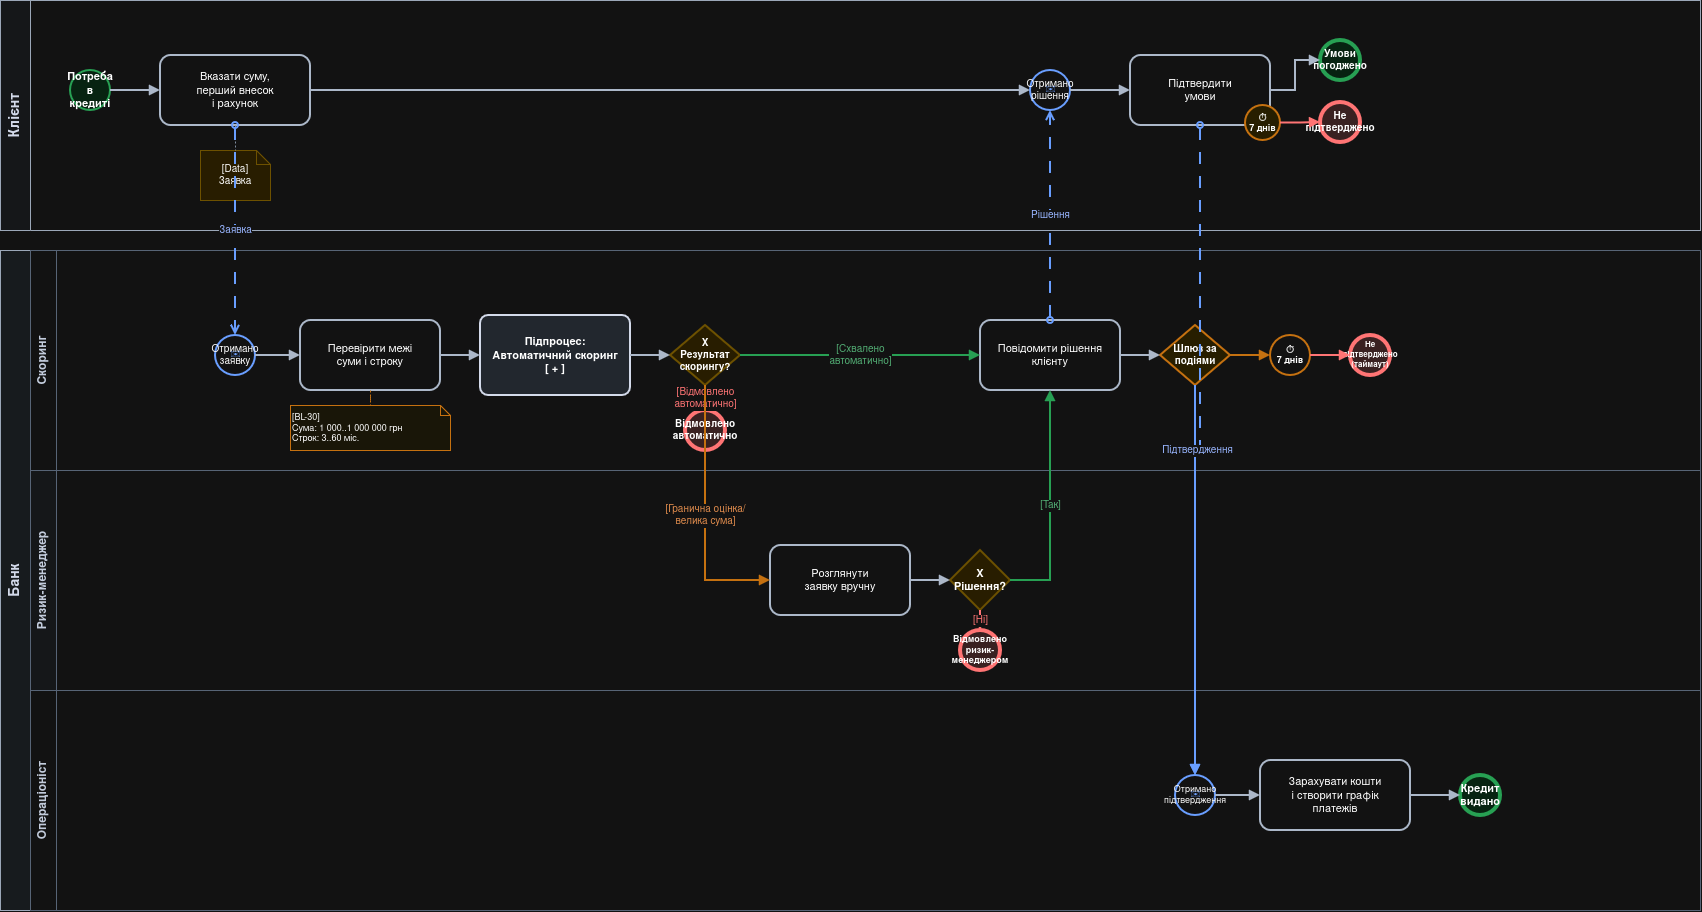

The diagram above was exported from draw.io. Its source (the exported page's mxGraphModel, read from the mxfile embedded in the PNG):
<mxGraphModel dx="1324" dy="787" grid="1" gridSize="10" guides="1" tooltips="1" connect="1" arrows="1" fold="1" page="1" pageScale="1" pageWidth="1920" pageHeight="1200" math="0" shadow="0">
  <root>
    <mxCell id="0" />
    <mxCell id="1" parent="0" />
    <mxCell id="pool_client" parent="1" style="swimlane;horizontal=0;whiteSpace=wrap;html=1;startSize=30;fillColor=#f8fafc;strokeColor=#475569;fontStyle=1;fontSize=14;fontColor=#0f172a;" value="Клієнт" vertex="1">
      <mxGeometry height="230" width="1700" x="40" y="40" as="geometry" />
    </mxCell>
    <mxCell id="pool_bank" parent="1" style="swimlane;horizontal=0;whiteSpace=wrap;html=1;startSize=30;fillColor=#f1f5f9;strokeColor=#475569;fontStyle=1;fontSize=14;fontColor=#0f172a;" value="Банк" vertex="1">
      <mxGeometry height="660" width="1700" x="40" y="290" as="geometry" />
    </mxCell>
    <mxCell id="lane_scoring" parent="1" style="swimlane;horizontal=0;whiteSpace=wrap;html=1;startSize=26;fillColor=#ffffff;strokeColor=#94a3b8;fontStyle=1;fontSize=12;fontColor=#1e293b;" value="Скоринг" vertex="1">
      <mxGeometry height="220" width="1670" x="70" y="290" as="geometry" />
    </mxCell>
    <mxCell id="lane_rm" parent="1" style="swimlane;horizontal=0;whiteSpace=wrap;html=1;startSize=26;fillColor=#f8fafc;strokeColor=#94a3b8;fontStyle=1;fontSize=12;fontColor=#1e293b;" value="Ризик-менеджер" vertex="1">
      <mxGeometry height="220" width="1670" x="70" y="510" as="geometry" />
    </mxCell>
    <mxCell id="lane_op" parent="1" style="swimlane;horizontal=0;whiteSpace=wrap;html=1;startSize=26;fillColor=#ffffff;strokeColor=#94a3b8;fontStyle=1;fontSize=12;fontColor=#1e293b;" value="Операціоніст" vertex="1">
      <mxGeometry height="220" width="1670" x="70" y="730" as="geometry" />
    </mxCell>
    <mxCell id="c_start" parent="1" style="ellipse;whiteSpace=wrap;html=1;aspect=fixed;fillColor=#dcfce7;strokeColor=#16a34a;strokeWidth=2;fontSize=11;fontStyle=1;" value="Потреба в&#10;кредиті" vertex="1">
      <mxGeometry height="40" width="40" x="110" y="110" as="geometry" />
    </mxCell>
    <mxCell id="c_task_input" parent="1" style="rounded=1;whiteSpace=wrap;html=1;arcSize=15;fillColor=#ffffff;strokeColor=#334155;strokeWidth=2;fontSize=11;" value="Вказати суму,&#10;перший внесок&#10;і рахунок" vertex="1">
      <mxGeometry height="70" width="150" x="200" y="95" as="geometry" />
    </mxCell>
    <mxCell id="c_data_app" parent="1" style="shape=note;whiteSpace=wrap;html=1;size=14;verticalAlign=middle;fillColor=#fff2cc;strokeColor=#d6b656;strokeWidth=1;fontSize=10;" value="[Data]&#10;Заявка" vertex="1">
      <mxGeometry height="50" width="70" x="240" y="190" as="geometry" />
    </mxCell>
    <mxCell id="c_wait_decision" parent="1" style="ellipse;whiteSpace=wrap;html=1;aspect=fixed;fillColor=#ffffff;strokeColor=#2563eb;strokeWidth=2;fontSize=10;" value="Отримано&#10;рішення" vertex="1">
      <mxGeometry height="40" width="40" x="1070" y="110" as="geometry" />
    </mxCell>
    <mxCell id="c_icon_envelope1" parent="1" style="text;html=1;align=center;verticalAlign=middle;resizable=0;points=[];autosize=1;strokeColor=none;fillColor=none;fontSize=14;fontColor=#2563eb;" value="✉" vertex="1">
      <mxGeometry height="30" width="30" x="1075" y="115" as="geometry" />
    </mxCell>
    <mxCell id="c_task_confirm" parent="1" style="rounded=1;whiteSpace=wrap;html=1;arcSize=15;fillColor=#ffffff;strokeColor=#334155;strokeWidth=2;fontSize=11;" value="Підтвердити&#10;умови" vertex="1">
      <mxGeometry height="70" width="140" x="1170" y="95" as="geometry" />
    </mxCell>
    <mxCell id="c_end_agreed" parent="1" style="ellipse;whiteSpace=wrap;html=1;aspect=fixed;fillColor=#dcfce7;strokeColor=#16a34a;strokeWidth=4;fontSize=10;fontStyle=1;" value="Умови&#10;погоджено" vertex="1">
      <mxGeometry height="40" width="40" x="1360" y="80" as="geometry" />
    </mxCell>
    <mxCell id="c_timer_event" parent="1" style="ellipse;whiteSpace=wrap;html=1;aspect=fixed;fillColor=#fef3c7;strokeColor=#d97706;strokeWidth=2;fontSize=9;fontStyle=1;" value="⏱&#10;7 днів" vertex="1">
      <mxGeometry height="35" width="35" x="1285" y="145" as="geometry" />
    </mxCell>
    <mxCell id="c_end_timeout" parent="1" style="ellipse;whiteSpace=wrap;html=1;aspect=fixed;fillColor=#fee2e2;strokeColor=#ef4444;strokeWidth=4;fontSize=10;fontStyle=1;" value="Не&#10;підтверджено" vertex="1">
      <mxGeometry height="40" width="40" x="1360" y="142" as="geometry" />
    </mxCell>
    <mxCell id="s_start_msg" parent="1" style="ellipse;whiteSpace=wrap;html=1;aspect=fixed;fillColor=#ffffff;strokeColor=#2563eb;strokeWidth=2;fontSize=10;" value="Отримано&#10;заявку" vertex="1">
      <mxGeometry height="40" width="40" x="255" y="375" as="geometry" />
    </mxCell>
    <mxCell id="s_icon_envelope" parent="1" style="text;html=1;align=center;verticalAlign=middle;resizable=0;points=[];autosize=1;strokeColor=none;fillColor=none;fontSize=14;fontColor=#2563eb;" value="✉" vertex="1">
      <mxGeometry height="30" width="30" x="260" y="380" as="geometry" />
    </mxCell>
    <mxCell id="s_task_limits" parent="1" style="rounded=1;whiteSpace=wrap;html=1;arcSize=15;fillColor=#ffffff;strokeColor=#334155;strokeWidth=2;fontSize=11;" value="Перевірити межі&#10;суми і строку" vertex="1">
      <mxGeometry height="70" width="140" x="340" y="360" as="geometry" />
    </mxCell>
    <mxCell id="s_note_limits" parent="1" style="shape=note;whiteSpace=wrap;html=1;size=10;verticalAlign=middle;fillColor=#fffbeb;strokeColor=#d97706;strokeWidth=1;fontSize=9;align=left;" value="[BL-30]&#10;Сума: 1 000..1 000 000 грн&#10;Строк: 3..60 міс." vertex="1">
      <mxGeometry height="45" width="160" x="330" y="445" as="geometry" />
    </mxCell>
    <mxCell id="s_subproc" parent="1" style="rounded=1;whiteSpace=wrap;html=1;arcSize=10;fillColor=#e2e8f0;strokeColor=#0f172a;strokeWidth=2;fontSize=11;fontStyle=1;" value="Підпроцес:&#10;Автоматичний скоринг&#10;[ + ]" vertex="1">
      <mxGeometry height="80" width="150" x="520" y="355" as="geometry" />
    </mxCell>
    <mxCell id="s_gw_res" parent="1" style="rhombus;whiteSpace=wrap;html=1;fillColor=#fff2cc;strokeColor=#d6b656;strokeWidth=2;fontSize=10;fontStyle=1;" value="X&#10;Результат&#10;скорингу?" vertex="1">
      <mxGeometry height="60" width="70" x="710" y="365" as="geometry" />
    </mxCell>
    <mxCell id="s_end_autorej" parent="1" style="ellipse;whiteSpace=wrap;html=1;aspect=fixed;fillColor=#fee2e2;strokeColor=#ef4444;strokeWidth=4;fontSize=10;fontStyle=1;" value="Відмовлено&#10;автоматично" vertex="1">
      <mxGeometry height="40" width="40" x="725" y="450" as="geometry" />
    </mxCell>
    <mxCell id="rm_task_review" parent="1" style="rounded=1;whiteSpace=wrap;html=1;arcSize=15;fillColor=#ffffff;strokeColor=#334155;strokeWidth=2;fontSize=11;" value="Розглянути&#10;заявку вручну" vertex="1">
      <mxGeometry height="70" width="140" x="810" y="585" as="geometry" />
    </mxCell>
    <mxCell id="rm_gw_dec" parent="1" style="rhombus;whiteSpace=wrap;html=1;fillColor=#fff2cc;strokeColor=#d6b656;strokeWidth=2;fontSize=11;fontStyle=1;" value="X&#10;Рішення?" vertex="1">
      <mxGeometry height="60" width="60" x="990" y="590" as="geometry" />
    </mxCell>
    <mxCell id="rm_end_rej" parent="1" style="ellipse;whiteSpace=wrap;html=1;aspect=fixed;fillColor=#fee2e2;strokeColor=#ef4444;strokeWidth=4;fontSize=9;fontStyle=1;" value="Відмовлено&#10;ризик-&#10;менеджером" vertex="1">
      <mxGeometry height="40" width="40" x="1000" y="670" as="geometry" />
    </mxCell>
    <mxCell id="s_task_notify" parent="1" style="rounded=1;whiteSpace=wrap;html=1;arcSize=15;fillColor=#ffffff;strokeColor=#334155;strokeWidth=2;fontSize=11;" value="Повідомити рішення&#10;клієнту" vertex="1">
      <mxGeometry height="70" width="140" x="1020" y="360" as="geometry" />
    </mxCell>
    <mxCell id="s_gw_event" parent="1" style="rhombus;whiteSpace=wrap;html=1;fillColor=#fef3c7;strokeColor=#d97706;strokeWidth=2;fontSize=10;fontStyle=1;" value="Шлюз за&#10;подіями" vertex="1">
      <mxGeometry height="60" width="70" x="1200" y="365" as="geometry" />
    </mxCell>
    <mxCell id="s_timer_wait" parent="1" style="ellipse;whiteSpace=wrap;html=1;aspect=fixed;fillColor=#ffffff;strokeColor=#d97706;strokeWidth=2;fontSize=9;fontStyle=1;" value="⏱&#10;7 днів" vertex="1">
      <mxGeometry height="40" width="40" x="1310" y="375" as="geometry" />
    </mxCell>
    <mxCell id="s_end_timeout" parent="1" style="ellipse;whiteSpace=wrap;html=1;aspect=fixed;fillColor=#fee2e2;strokeColor=#ef4444;strokeWidth=4;fontSize=8;fontStyle=1;" value="Не&#10;підтверджено&#10;(таймаут)" vertex="1">
      <mxGeometry height="40" width="40" x="1390" y="375" as="geometry" />
    </mxCell>
    <mxCell id="op_start_confirm" parent="1" style="ellipse;whiteSpace=wrap;html=1;aspect=fixed;fillColor=#ffffff;strokeColor=#2563eb;strokeWidth=2;fontSize=9;" value="Отримано&#10;підтвердження" vertex="1">
      <mxGeometry height="40" width="40" x="1215" y="815" as="geometry" />
    </mxCell>
    <mxCell id="op_icon_env" parent="1" style="text;html=1;align=center;verticalAlign=middle;resizable=0;points=[];autosize=1;strokeColor=none;fillColor=none;fontSize=14;fontColor=#2563eb;" value="✉" vertex="1">
      <mxGeometry height="30" width="30" x="1220" y="820" as="geometry" />
    </mxCell>
    <mxCell id="op_task_disburse" parent="1" style="rounded=1;whiteSpace=wrap;html=1;arcSize=15;fillColor=#ffffff;strokeColor=#334155;strokeWidth=2;fontSize=11;" value="Зарахувати кошти&#10;і створити графік&#10;платежів" vertex="1">
      <mxGeometry height="70" width="150" x="1300" y="800" as="geometry" />
    </mxCell>
    <mxCell id="op_end_done" parent="1" style="ellipse;whiteSpace=wrap;html=1;aspect=fixed;fillColor=#dcfce7;strokeColor=#16a34a;strokeWidth=4;fontSize=11;fontStyle=1;" value="Кредит&#10;видано" vertex="1">
      <mxGeometry height="40" width="40" x="1500" y="815" as="geometry" />
    </mxCell>
    <mxCell id="seq1" edge="1" parent="1" source="c_start" style="edgeStyle=orthogonalEdgeStyle;rounded=0;html=1;endArrow=block;endFill=1;strokeWidth=2;strokeColor=#334155;" target="c_task_input">
      <mxGeometry relative="1" as="geometry" />
    </mxCell>
    <mxCell id="seq_c_cont" edge="1" parent="1" source="c_task_input" style="edgeStyle=orthogonalEdgeStyle;rounded=0;html=1;endArrow=block;endFill=1;strokeWidth=2;strokeColor=#334155;" target="c_wait_decision">
      <mxGeometry relative="1" as="geometry" />
    </mxCell>
    <mxCell id="assoc1" edge="1" parent="1" source="c_task_input" style="edgeStyle=orthogonalEdgeStyle;rounded=0;html=1;dashed=1;dashPattern=2 2;endArrow=none;startArrow=none;strokeColor=#64748b;" target="c_data_app">
      <mxGeometry relative="1" as="geometry" />
    </mxCell>
    <mxCell id="msg1" edge="1" parent="1" source="c_task_input" style="edgeStyle=orthogonalEdgeStyle;rounded=0;html=1;dashed=1;dashPattern=6 6;startArrow=oval;startFill=0;endArrow=open;endFill=0;strokeWidth=2;strokeColor=#2563eb;fontSize=10;fontColor=#1e40af;" target="s_start_msg" value="Заявка">
      <mxGeometry relative="1" as="geometry" />
    </mxCell>
    <mxCell id="seq2" edge="1" parent="1" source="s_start_msg" style="edgeStyle=orthogonalEdgeStyle;rounded=0;html=1;endArrow=block;endFill=1;strokeWidth=2;strokeColor=#334155;" target="s_task_limits">
      <mxGeometry relative="1" as="geometry" />
    </mxCell>
    <mxCell id="assoc_note" edge="1" parent="1" source="s_task_limits" style="edgeStyle=orthogonalEdgeStyle;rounded=0;html=1;dashed=1;dashPattern=2 2;endArrow=none;startArrow=none;strokeColor=#d97706;" target="s_note_limits">
      <mxGeometry relative="1" as="geometry" />
    </mxCell>
    <mxCell id="seq3" edge="1" parent="1" source="s_task_limits" style="edgeStyle=orthogonalEdgeStyle;rounded=0;html=1;endArrow=block;endFill=1;strokeWidth=2;strokeColor=#334155;" target="s_subproc">
      <mxGeometry relative="1" as="geometry" />
    </mxCell>
    <mxCell id="seq4" edge="1" parent="1" source="s_subproc" style="edgeStyle=orthogonalEdgeStyle;rounded=0;html=1;endArrow=block;endFill=1;strokeWidth=2;strokeColor=#334155;" target="s_gw_res">
      <mxGeometry relative="1" as="geometry" />
    </mxCell>
    <mxCell id="seq_gw_rej" edge="1" parent="1" source="s_gw_res" style="edgeStyle=orthogonalEdgeStyle;rounded=0;html=1;endArrow=block;endFill=1;strokeWidth=2;strokeColor=#ef4444;fontSize=10;fontColor=#ef4444;" target="s_end_autorej" value="[Відмовлено&#10;автоматично]">
      <mxGeometry relative="1" as="geometry" />
    </mxCell>
    <mxCell id="seq_gw_rm" edge="1" parent="1" source="s_gw_res" style="edgeStyle=orthogonalEdgeStyle;rounded=0;html=1;endArrow=block;endFill=1;strokeWidth=2;strokeColor=#d97706;fontSize=10;fontColor=#b45309;" target="rm_task_review" value="[Гранична оцінка/&#10;велика сума]">
      <mxGeometry relative="1" as="geometry">
        <Array as="points">
          <mxPoint x="745" y="620" />
        </Array>
      </mxGeometry>
    </mxCell>
    <mxCell id="seq_gw_autoapp" edge="1" parent="1" source="s_gw_res" style="edgeStyle=orthogonalEdgeStyle;rounded=0;html=1;endArrow=block;endFill=1;strokeWidth=2;strokeColor=#16a34a;fontSize=10;fontColor=#15803d;" target="s_task_notify" value="[Схвалено&#10;автоматично]">
      <mxGeometry relative="1" as="geometry" />
    </mxCell>
    <mxCell id="seq_rm1" edge="1" parent="1" source="rm_task_review" style="edgeStyle=orthogonalEdgeStyle;rounded=0;html=1;endArrow=block;endFill=1;strokeWidth=2;strokeColor=#334155;" target="rm_gw_dec">
      <mxGeometry relative="1" as="geometry" />
    </mxCell>
    <mxCell id="seq_rm_rej" edge="1" parent="1" source="rm_gw_dec" style="edgeStyle=orthogonalEdgeStyle;rounded=0;html=1;endArrow=block;endFill=1;strokeWidth=2;strokeColor=#ef4444;fontSize=10;fontColor=#ef4444;" target="rm_end_rej" value="[Ні]">
      <mxGeometry relative="1" as="geometry" />
    </mxCell>
    <mxCell id="seq_rm_app" edge="1" parent="1" source="rm_gw_dec" style="edgeStyle=orthogonalEdgeStyle;rounded=0;html=1;endArrow=block;endFill=1;strokeWidth=2;strokeColor=#16a34a;fontSize=10;fontColor=#15803d;" target="s_task_notify" value="[Так]">
      <mxGeometry relative="1" as="geometry">
        <Array as="points">
          <mxPoint x="1090" y="620" />
        </Array>
      </mxGeometry>
    </mxCell>
    <mxCell id="seq_to_event_gw" edge="1" parent="1" source="s_task_notify" style="edgeStyle=orthogonalEdgeStyle;rounded=0;html=1;endArrow=block;endFill=1;strokeWidth=2;strokeColor=#334155;" target="s_gw_event">
      <mxGeometry relative="1" as="geometry" />
    </mxCell>
    <mxCell id="seq_ev_timer" edge="1" parent="1" source="s_gw_event" style="edgeStyle=orthogonalEdgeStyle;rounded=0;html=1;endArrow=block;endFill=1;strokeWidth=2;strokeColor=#d97706;" target="s_timer_wait">
      <mxGeometry relative="1" as="geometry" />
    </mxCell>
    <mxCell id="seq_timer_end" edge="1" parent="1" source="s_timer_wait" style="edgeStyle=orthogonalEdgeStyle;rounded=0;html=1;endArrow=block;endFill=1;strokeWidth=2;strokeColor=#ef4444;" target="s_end_timeout">
      <mxGeometry relative="1" as="geometry" />
    </mxCell>
    <mxCell id="seq_ev_confirm" edge="1" parent="1" source="s_gw_event" style="edgeStyle=orthogonalEdgeStyle;rounded=0;html=1;endArrow=block;endFill=1;strokeWidth=2;strokeColor=#2563eb;" target="op_start_confirm">
      <mxGeometry relative="1" as="geometry" />
    </mxCell>
    <mxCell id="msg_notify" edge="1" parent="1" source="s_task_notify" style="edgeStyle=orthogonalEdgeStyle;rounded=0;html=1;dashed=1;dashPattern=6 6;startArrow=oval;startFill=0;endArrow=open;endFill=0;strokeWidth=2;strokeColor=#2563eb;fontSize=10;fontColor=#1e40af;" target="c_wait_decision" value="Рішення">
      <mxGeometry relative="1" as="geometry" />
    </mxCell>
    <mxCell id="seq_c_wait" edge="1" parent="1" source="c_wait_decision" style="edgeStyle=orthogonalEdgeStyle;rounded=0;html=1;endArrow=block;endFill=1;strokeWidth=2;strokeColor=#334155;" target="c_task_confirm">
      <mxGeometry relative="1" as="geometry" />
    </mxCell>
    <mxCell id="seq_c_agreed" edge="1" parent="1" source="c_task_confirm" style="edgeStyle=orthogonalEdgeStyle;rounded=0;html=1;endArrow=block;endFill=1;strokeWidth=2;strokeColor=#334155;" target="c_end_agreed">
      <mxGeometry relative="1" as="geometry" />
    </mxCell>
    <mxCell id="seq_timer_rej" edge="1" parent="1" source="c_timer_event" style="edgeStyle=orthogonalEdgeStyle;rounded=0;html=1;endArrow=block;endFill=1;strokeWidth=2;strokeColor=#ef4444;" target="c_end_timeout">
      <mxGeometry relative="1" as="geometry" />
    </mxCell>
    <mxCell id="msg_confirm_send" edge="1" parent="1" source="c_task_confirm" style="edgeStyle=orthogonalEdgeStyle;rounded=0;html=1;dashed=1;dashPattern=6 6;startArrow=oval;startFill=0;endArrow=open;endFill=0;strokeWidth=2;strokeColor=#2563eb;fontSize=10;fontColor=#1e40af;" target="op_start_confirm" value="Підтвердження">
      <mxGeometry relative="1" as="geometry" />
    </mxCell>
    <mxCell id="seq_op1" edge="1" parent="1" source="op_start_confirm" style="edgeStyle=orthogonalEdgeStyle;rounded=0;html=1;endArrow=block;endFill=1;strokeWidth=2;strokeColor=#334155;" target="op_task_disburse">
      <mxGeometry relative="1" as="geometry" />
    </mxCell>
    <mxCell id="seq_op2" edge="1" parent="1" source="op_task_disburse" style="edgeStyle=orthogonalEdgeStyle;rounded=0;html=1;endArrow=block;endFill=1;strokeWidth=2;strokeColor=#334155;" target="op_end_done">
      <mxGeometry relative="1" as="geometry" />
    </mxCell>
  </root>
</mxGraphModel>